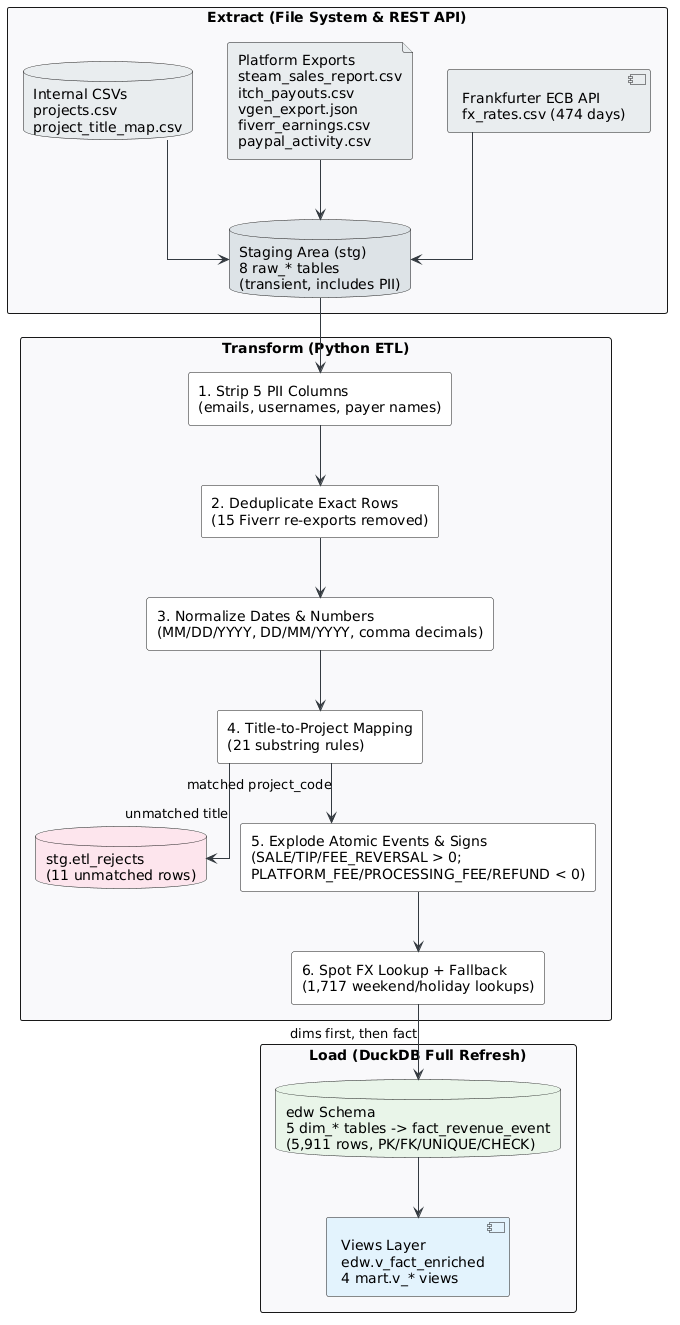

The diagram above was rendered by PlantUML. Its source (embedded in the PNG):
@startuml
skinparam linetype ortho
skinparam shadowing false
skinparam backgroundColor #FFFFFF
skinparam packageStyle rectangle
skinparam ArrowColor #343A40
skinparam NoteBackgroundColor #FFF8E1
skinparam NoteBorderColor #8D6E63

top to bottom direction

package "Extract (File System & REST API)" as EXT #F8F9FA {
    database "Internal CSVs\nprojects.csv\nproject_title_map.csv" as INT_SRC #E9ECEF
    file "Platform Exports\nsteam_sales_report.csv\nitch_payouts.csv\nvgen_export.json\nfiverr_earnings.csv\npaypal_activity.csv" as EXT_FILES #E9ECEF
    component "Frankfurter ECB API\nfx_rates.csv (474 days)" as FX_API #E9ECEF
    database "Staging Area (stg)\n8 raw_* tables\n(transient, includes PII)" as STG_DB #DDE2E6
}

package "Transform (Python ETL)" as TRF #F8F9FA {
    rectangle "1. Strip 5 PII Columns\n(emails, usernames, payer names)" as T1 #FFFFFF
    rectangle "2. Deduplicate Exact Rows\n(15 Fiverr re-exports removed)" as T2 #FFFFFF
    rectangle "3. Normalize Dates & Numbers\n(MM/DD/YYYY, DD/MM/YYYY, comma decimals)" as T3 #FFFFFF
    rectangle "4. Title-to-Project Mapping\n(21 substring rules)" as T4 #FFFFFF
    database "stg.etl_rejects\n(11 unmatched rows)" as REJ #FCE4EC
    rectangle "5. Explode Atomic Events & Signs\n(SALE/TIP/FEE_REVERSAL > 0;\nPLATFORM_FEE/PROCESSING_FEE/REFUND < 0)" as T5 #FFFFFF
    rectangle "6. Spot FX Lookup + Fallback\n(1,717 weekend/holiday lookups)" as T6 #FFFFFF
}

package "Load (DuckDB Full Refresh)" as LOD #F8F9FA {
    database "edw Schema\n5 dim_* tables -> fact_revenue_event\n(5,911 rows, PK/FK/UNIQUE/CHECK)" as EDW_DB #E8F5E9
    component "Views Layer\nedw.v_fact_enriched\n4 mart.v_* views" as MART_DB #E3F2FD
}

INT_SRC --> STG_DB
EXT_FILES --> STG_DB
FX_API --> STG_DB
STG_DB --> T1
T1 --> T2
T2 --> T3
T3 --> T4
T4 --> REJ : unmatched title
T4 --> T5 : matched project_code
T5 --> T6
T6 --> EDW_DB : dims first, then fact
EDW_DB --> MART_DB
@enduml